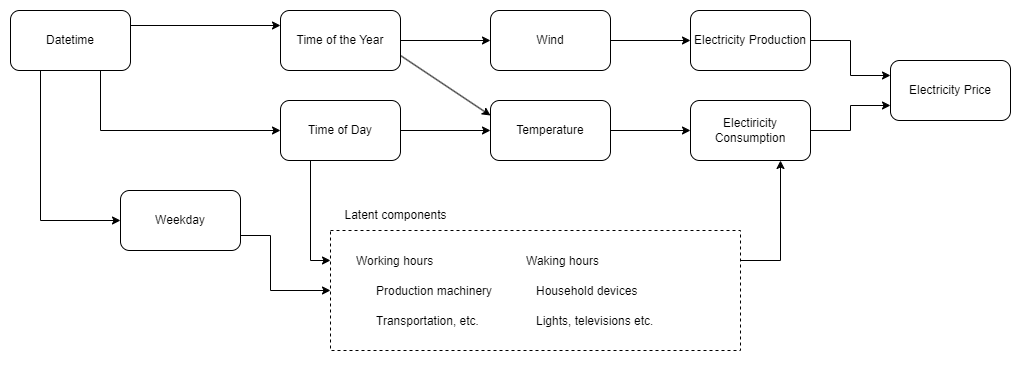

The diagram above was exported from draw.io. Its source (the exported page's mxGraphModel, read from the mxfile embedded in the PNG):
<mxGraphModel dx="1793" dy="1112" grid="1" gridSize="10" guides="1" tooltips="1" connect="1" arrows="1" fold="1" page="1" pageScale="1" pageWidth="1400" pageHeight="850" math="0" shadow="0">
  <root>
    <mxCell id="0" />
    <mxCell id="1" parent="0" />
    <mxCell id="4hXToZsWhAN-exaucrL--2" value="Time of the Year" style="rounded=1;whiteSpace=wrap;html=1;" vertex="1" parent="1">
      <mxGeometry x="310" y="40" width="120" height="60" as="geometry" />
    </mxCell>
    <mxCell id="4hXToZsWhAN-exaucrL--3" value="Electiricity Consumption" style="rounded=1;whiteSpace=wrap;html=1;" vertex="1" parent="1">
      <mxGeometry x="720" y="130" width="120" height="60" as="geometry" />
    </mxCell>
    <mxCell id="4hXToZsWhAN-exaucrL--4" value="Electricity Production" style="rounded=1;whiteSpace=wrap;html=1;" vertex="1" parent="1">
      <mxGeometry x="720" y="40" width="120" height="60" as="geometry" />
    </mxCell>
    <mxCell id="4hXToZsWhAN-exaucrL--5" value="Weekday" style="rounded=1;whiteSpace=wrap;html=1;" vertex="1" parent="1">
      <mxGeometry x="150" y="220" width="120" height="60" as="geometry" />
    </mxCell>
    <mxCell id="4hXToZsWhAN-exaucrL--6" value="Time of Day" style="rounded=1;whiteSpace=wrap;html=1;" vertex="1" parent="1">
      <mxGeometry x="310" y="130" width="120" height="60" as="geometry" />
    </mxCell>
    <mxCell id="4hXToZsWhAN-exaucrL--7" value="" style="rounded=0;whiteSpace=wrap;html=1;dashed=1;fillColor=none;" vertex="1" parent="1">
      <mxGeometry x="360" y="260" width="410" height="120" as="geometry" />
    </mxCell>
    <mxCell id="4hXToZsWhAN-exaucrL--8" value="Latent components" style="text;html=1;align=center;verticalAlign=middle;resizable=0;points=[];autosize=1;strokeColor=none;fillColor=none;" vertex="1" parent="1">
      <mxGeometry x="360" y="230" width="130" height="30" as="geometry" />
    </mxCell>
    <mxCell id="4hXToZsWhAN-exaucrL--9" value="Working hours" style="text;strokeColor=none;fillColor=none;align=left;verticalAlign=middle;spacingLeft=4;spacingRight=4;overflow=hidden;points=[[0,0.5],[1,0.5]];portConstraint=eastwest;rotatable=0;dashed=1;" vertex="1" parent="1">
      <mxGeometry x="380" y="275" width="160" height="30" as="geometry" />
    </mxCell>
    <mxCell id="4hXToZsWhAN-exaucrL--10" value="Production machinery" style="text;strokeColor=none;fillColor=none;align=left;verticalAlign=middle;spacingLeft=4;spacingRight=4;overflow=hidden;points=[[0,0.5],[1,0.5]];portConstraint=eastwest;rotatable=0;dashed=1;" vertex="1" parent="1">
      <mxGeometry x="400" y="305" width="160" height="30" as="geometry" />
    </mxCell>
    <mxCell id="4hXToZsWhAN-exaucrL--11" value="Waking hours" style="text;strokeColor=none;fillColor=none;align=left;verticalAlign=middle;spacingLeft=4;spacingRight=4;overflow=hidden;points=[[0,0.5],[1,0.5]];portConstraint=eastwest;rotatable=0;dashed=1;" vertex="1" parent="1">
      <mxGeometry x="550" y="275" width="100" height="30" as="geometry" />
    </mxCell>
    <mxCell id="4hXToZsWhAN-exaucrL--12" value="Transportation, etc." style="text;strokeColor=none;fillColor=none;align=left;verticalAlign=middle;spacingLeft=4;spacingRight=4;overflow=hidden;points=[[0,0.5],[1,0.5]];portConstraint=eastwest;rotatable=0;dashed=1;" vertex="1" parent="1">
      <mxGeometry x="400" y="335" width="160" height="30" as="geometry" />
    </mxCell>
    <mxCell id="4hXToZsWhAN-exaucrL--14" value="Household devices" style="text;strokeColor=none;fillColor=none;align=left;verticalAlign=middle;spacingLeft=4;spacingRight=4;overflow=hidden;points=[[0,0.5],[1,0.5]];portConstraint=eastwest;rotatable=0;dashed=1;" vertex="1" parent="1">
      <mxGeometry x="560" y="305" width="160" height="30" as="geometry" />
    </mxCell>
    <mxCell id="4hXToZsWhAN-exaucrL--15" value="Lights, televisions etc." style="text;strokeColor=none;fillColor=none;align=left;verticalAlign=middle;spacingLeft=4;spacingRight=4;overflow=hidden;points=[[0,0.5],[1,0.5]];portConstraint=eastwest;rotatable=0;dashed=1;" vertex="1" parent="1">
      <mxGeometry x="560" y="335" width="160" height="30" as="geometry" />
    </mxCell>
    <mxCell id="4hXToZsWhAN-exaucrL--19" value="Datetime" style="rounded=1;whiteSpace=wrap;html=1;" vertex="1" parent="1">
      <mxGeometry x="40" y="40" width="120" height="60" as="geometry" />
    </mxCell>
    <mxCell id="4hXToZsWhAN-exaucrL--20" value="" style="endArrow=classic;html=1;rounded=0;exitX=1;exitY=0.25;exitDx=0;exitDy=0;entryX=0;entryY=0.25;entryDx=0;entryDy=0;" edge="1" parent="1" source="4hXToZsWhAN-exaucrL--19" target="4hXToZsWhAN-exaucrL--2">
      <mxGeometry width="50" height="50" relative="1" as="geometry">
        <mxPoint x="370" y="380" as="sourcePoint" />
        <mxPoint x="420" y="330" as="targetPoint" />
      </mxGeometry>
    </mxCell>
    <mxCell id="4hXToZsWhAN-exaucrL--22" value="" style="endArrow=classic;html=1;rounded=0;exitX=0.25;exitY=1;exitDx=0;exitDy=0;entryX=0;entryY=0.5;entryDx=0;entryDy=0;" edge="1" parent="1" source="4hXToZsWhAN-exaucrL--19" target="4hXToZsWhAN-exaucrL--5">
      <mxGeometry width="50" height="50" relative="1" as="geometry">
        <mxPoint x="370" y="380" as="sourcePoint" />
        <mxPoint x="420" y="330" as="targetPoint" />
        <Array as="points">
          <mxPoint x="70" y="250" />
        </Array>
      </mxGeometry>
    </mxCell>
    <mxCell id="4hXToZsWhAN-exaucrL--24" value="Wind" style="rounded=1;whiteSpace=wrap;html=1;" vertex="1" parent="1">
      <mxGeometry x="520" y="40" width="120" height="60" as="geometry" />
    </mxCell>
    <mxCell id="4hXToZsWhAN-exaucrL--25" value="Temperature" style="rounded=1;whiteSpace=wrap;html=1;" vertex="1" parent="1">
      <mxGeometry x="520" y="130" width="120" height="60" as="geometry" />
    </mxCell>
    <mxCell id="4hXToZsWhAN-exaucrL--26" value="" style="endArrow=classic;html=1;rounded=0;exitX=0.75;exitY=1;exitDx=0;exitDy=0;entryX=0;entryY=0.5;entryDx=0;entryDy=0;" edge="1" parent="1" source="4hXToZsWhAN-exaucrL--19" target="4hXToZsWhAN-exaucrL--6">
      <mxGeometry width="50" height="50" relative="1" as="geometry">
        <mxPoint x="790" y="460" as="sourcePoint" />
        <mxPoint x="840" y="410" as="targetPoint" />
        <Array as="points">
          <mxPoint x="130" y="160" />
        </Array>
      </mxGeometry>
    </mxCell>
    <mxCell id="4hXToZsWhAN-exaucrL--27" value="" style="endArrow=classic;html=1;rounded=0;exitX=1;exitY=0.5;exitDx=0;exitDy=0;entryX=0;entryY=0.5;entryDx=0;entryDy=0;" edge="1" parent="1" source="4hXToZsWhAN-exaucrL--6" target="4hXToZsWhAN-exaucrL--25">
      <mxGeometry width="50" height="50" relative="1" as="geometry">
        <mxPoint x="790" y="460" as="sourcePoint" />
        <mxPoint x="840" y="410" as="targetPoint" />
      </mxGeometry>
    </mxCell>
    <mxCell id="4hXToZsWhAN-exaucrL--28" value="" style="endArrow=classic;html=1;rounded=0;exitX=1;exitY=0.5;exitDx=0;exitDy=0;entryX=0;entryY=0.5;entryDx=0;entryDy=0;" edge="1" parent="1" source="4hXToZsWhAN-exaucrL--2" target="4hXToZsWhAN-exaucrL--24">
      <mxGeometry width="50" height="50" relative="1" as="geometry">
        <mxPoint x="790" y="460" as="sourcePoint" />
        <mxPoint x="480" y="30" as="targetPoint" />
      </mxGeometry>
    </mxCell>
    <mxCell id="4hXToZsWhAN-exaucrL--29" value="" style="endArrow=classic;html=1;rounded=0;exitX=1;exitY=0.75;exitDx=0;exitDy=0;entryX=0;entryY=0.25;entryDx=0;entryDy=0;" edge="1" parent="1" source="4hXToZsWhAN-exaucrL--2" target="4hXToZsWhAN-exaucrL--25">
      <mxGeometry width="50" height="50" relative="1" as="geometry">
        <mxPoint x="790" y="460" as="sourcePoint" />
        <mxPoint x="840" y="410" as="targetPoint" />
      </mxGeometry>
    </mxCell>
    <mxCell id="4hXToZsWhAN-exaucrL--30" value="" style="endArrow=classic;html=1;rounded=0;exitX=1;exitY=0.75;exitDx=0;exitDy=0;entryX=0;entryY=0.5;entryDx=0;entryDy=0;" edge="1" parent="1" source="4hXToZsWhAN-exaucrL--5" target="4hXToZsWhAN-exaucrL--7">
      <mxGeometry width="50" height="50" relative="1" as="geometry">
        <mxPoint x="790" y="460" as="sourcePoint" />
        <mxPoint x="840" y="410" as="targetPoint" />
        <Array as="points">
          <mxPoint x="300" y="265" />
          <mxPoint x="300" y="320" />
        </Array>
      </mxGeometry>
    </mxCell>
    <mxCell id="4hXToZsWhAN-exaucrL--31" value="" style="endArrow=classic;html=1;rounded=0;exitX=1;exitY=0.5;exitDx=0;exitDy=0;entryX=0;entryY=0.5;entryDx=0;entryDy=0;" edge="1" parent="1" source="4hXToZsWhAN-exaucrL--24" target="4hXToZsWhAN-exaucrL--4">
      <mxGeometry width="50" height="50" relative="1" as="geometry">
        <mxPoint x="790" y="460" as="sourcePoint" />
        <mxPoint x="710" y="70" as="targetPoint" />
      </mxGeometry>
    </mxCell>
    <mxCell id="4hXToZsWhAN-exaucrL--32" value="" style="endArrow=classic;html=1;rounded=0;exitX=1;exitY=0.5;exitDx=0;exitDy=0;entryX=0;entryY=0.5;entryDx=0;entryDy=0;" edge="1" parent="1" source="4hXToZsWhAN-exaucrL--25" target="4hXToZsWhAN-exaucrL--3">
      <mxGeometry width="50" height="50" relative="1" as="geometry">
        <mxPoint x="790" y="460" as="sourcePoint" />
        <mxPoint x="840" y="410" as="targetPoint" />
      </mxGeometry>
    </mxCell>
    <mxCell id="4hXToZsWhAN-exaucrL--33" value="" style="endArrow=classic;html=1;rounded=0;exitX=0.25;exitY=1;exitDx=0;exitDy=0;entryX=0;entryY=0.25;entryDx=0;entryDy=0;" edge="1" parent="1" source="4hXToZsWhAN-exaucrL--6" target="4hXToZsWhAN-exaucrL--7">
      <mxGeometry width="50" height="50" relative="1" as="geometry">
        <mxPoint x="790" y="460" as="sourcePoint" />
        <mxPoint x="380" y="330" as="targetPoint" />
        <Array as="points">
          <mxPoint x="340" y="290" />
        </Array>
      </mxGeometry>
    </mxCell>
    <mxCell id="4hXToZsWhAN-exaucrL--34" value="" style="endArrow=classic;html=1;rounded=0;exitX=1;exitY=0.25;exitDx=0;exitDy=0;entryX=0.75;entryY=1;entryDx=0;entryDy=0;" edge="1" parent="1" source="4hXToZsWhAN-exaucrL--7" target="4hXToZsWhAN-exaucrL--3">
      <mxGeometry width="50" height="50" relative="1" as="geometry">
        <mxPoint x="790" y="460" as="sourcePoint" />
        <mxPoint x="840" y="410" as="targetPoint" />
        <Array as="points">
          <mxPoint x="810" y="290" />
        </Array>
      </mxGeometry>
    </mxCell>
    <mxCell id="4hXToZsWhAN-exaucrL--36" value="Electricity Price" style="rounded=1;whiteSpace=wrap;html=1;" vertex="1" parent="1">
      <mxGeometry x="920" y="90" width="120" height="60" as="geometry" />
    </mxCell>
    <mxCell id="4hXToZsWhAN-exaucrL--37" value="" style="endArrow=classic;html=1;rounded=0;exitX=1;exitY=0.5;exitDx=0;exitDy=0;entryX=0;entryY=0.25;entryDx=0;entryDy=0;" edge="1" parent="1" source="4hXToZsWhAN-exaucrL--4" target="4hXToZsWhAN-exaucrL--36">
      <mxGeometry width="50" height="50" relative="1" as="geometry">
        <mxPoint x="790" y="460" as="sourcePoint" />
        <mxPoint x="840" y="410" as="targetPoint" />
        <Array as="points">
          <mxPoint x="880" y="70" />
          <mxPoint x="880" y="105" />
        </Array>
      </mxGeometry>
    </mxCell>
    <mxCell id="4hXToZsWhAN-exaucrL--38" value="" style="endArrow=classic;html=1;rounded=0;exitX=1;exitY=0.5;exitDx=0;exitDy=0;entryX=0;entryY=0.75;entryDx=0;entryDy=0;" edge="1" parent="1" source="4hXToZsWhAN-exaucrL--3" target="4hXToZsWhAN-exaucrL--36">
      <mxGeometry width="50" height="50" relative="1" as="geometry">
        <mxPoint x="790" y="460" as="sourcePoint" />
        <mxPoint x="840" y="410" as="targetPoint" />
        <Array as="points">
          <mxPoint x="880" y="160" />
          <mxPoint x="880" y="135" />
        </Array>
      </mxGeometry>
    </mxCell>
    <mxCell id="4hXToZsWhAN-exaucrL--39" style="edgeStyle=orthogonalEdgeStyle;rounded=0;orthogonalLoop=1;jettySize=auto;html=1;exitX=0.5;exitY=1;exitDx=0;exitDy=0;" edge="1" parent="1" source="4hXToZsWhAN-exaucrL--7" target="4hXToZsWhAN-exaucrL--7">
      <mxGeometry relative="1" as="geometry" />
    </mxCell>
  </root>
</mxGraphModel>